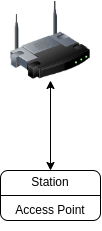

The diagram above was exported from draw.io. Its source (the exported page's mxGraphModel, read from the mxfile embedded in the PNG):
<mxGraphModel dx="1373" dy="878" grid="1" gridSize="10" guides="1" tooltips="1" connect="1" arrows="1" fold="1" page="1" pageScale="1" pageWidth="850" pageHeight="1100" math="0" shadow="0">
  <root>
    <mxCell id="0" />
    <mxCell id="1" parent="0" />
    <mxCell id="anT3-zebvZSV-eIVJdVs-10" style="edgeStyle=orthogonalEdgeStyle;rounded=0;orthogonalLoop=1;jettySize=auto;html=1;startArrow=classic;startFill=1;endArrow=classic;endFill=1;" edge="1" parent="1" source="anT3-zebvZSV-eIVJdVs-1" target="anT3-zebvZSV-eIVJdVs-9">
      <mxGeometry relative="1" as="geometry" />
    </mxCell>
    <mxCell id="anT3-zebvZSV-eIVJdVs-1" value="&lt;br&gt;&lt;div&gt;&lt;span&gt;Station&lt;/span&gt;&lt;/div&gt;&lt;div&gt;&lt;br&gt;&lt;/div&gt;&lt;div&gt;&lt;span&gt;Access Point&lt;/span&gt;&lt;/div&gt;&lt;div&gt;&lt;span&gt;&lt;br&gt;&lt;/span&gt;&lt;/div&gt;" style="rounded=1;whiteSpace=wrap;html=1;" vertex="1" parent="1">
      <mxGeometry x="110" y="280" width="100" height="50" as="geometry" />
    </mxCell>
    <mxCell id="anT3-zebvZSV-eIVJdVs-2" value="" style="endArrow=none;html=1;rounded=0;exitX=0;exitY=0.5;exitDx=0;exitDy=0;entryX=1;entryY=0.5;entryDx=0;entryDy=0;" edge="1" parent="1" source="anT3-zebvZSV-eIVJdVs-1" target="anT3-zebvZSV-eIVJdVs-1">
      <mxGeometry width="50" height="50" relative="1" as="geometry">
        <mxPoint x="510" y="240" as="sourcePoint" />
        <mxPoint x="560" y="190" as="targetPoint" />
      </mxGeometry>
    </mxCell>
    <mxCell id="anT3-zebvZSV-eIVJdVs-9" value="" style="image;html=1;image=img/lib/clip_art/networking/Wireless_Router_128x128.png" vertex="1" parent="1">
      <mxGeometry x="120" y="110" width="80" height="80" as="geometry" />
    </mxCell>
  </root>
</mxGraphModel>